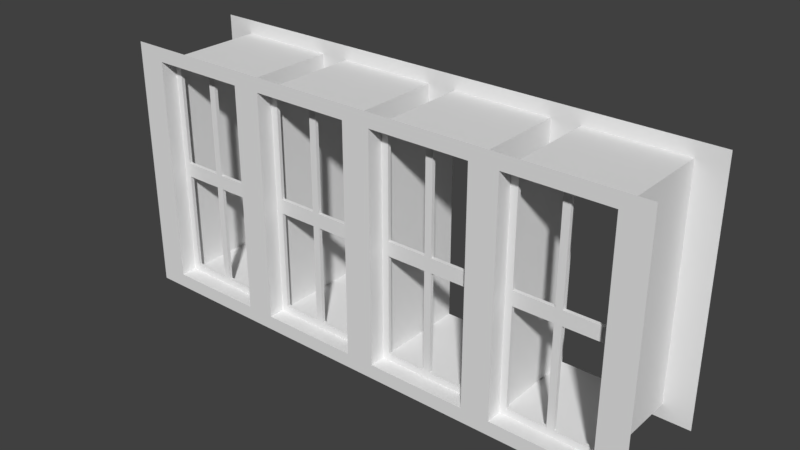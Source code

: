 # Source: Fenster_Dach_4er.blend  (saved by Blender 2.79.0; exported with 4.5.12 LTS)
import bpy
from mathutils import Matrix  # noqa: F401  (used for matrix-valued properties, if any)

bpy.ops.wm.read_factory_settings(use_empty=True)
scene = bpy.context.scene
scene.name = 'Scene'

# ---- collections
col_collection_1 = bpy.data.collections.new('Collection 1'); scene.collection.children.link(col_collection_1)
col_collection_2 = bpy.data.collections.new('Collection 2'); scene.collection.children.link(col_collection_2)
col_collection_2.hide_render = True
col_collection_2.hide_viewport = True
col_referenz_bauplan_eg = bpy.data.collections.new('Referenz_Bauplan_EG')  # instanced only; not linked into the scene

# ---- materials (node trees are filled in below, after node groups)
mat_fenstergitter = bpy.data.materials.new('Fenstergitter')
mat_fensterrahmen = bpy.data.materials.new('Fensterrahmen')

# ---- material node trees

# ---- world
world_world = bpy.data.worlds.new('World'); scene.world = world_world
world_world.color = (0.05088, 0.05088, 0.05088)
world_world.use_sun_shadow = False
world_world.sun_shadow_jitter_overblur = 0.0
world_world.cycles.sampling_method = 'MANUAL'

# ---- meshes
me_fenster_mesh = bpy.data.meshes.new('Fenster_mesh')
me_fenster_mesh.from_pydata([(0.0, 0.1125, 1.6), (0.3, 0.1375, 1.6), (0.0, 0.1125, -5.215e-08), (0.3, 0.1125, 1.6), (0.35, 0.1125, 1.6), (0.0, 0.1375, -5.215e-08), (0.35, 0.1375, 1.6), (0.35, 0.1125, -5.215e-08), (0.35, 0.1375, -5.215e-08), (0.35, 0.1375, 0.05), (0.35, 0.1125, 0.05), (0.3, 0.1125, 0.05), (0.3, 0.1125, -5.215e-08), (0.3, 0.1375, -5.215e-08), (0.3, 0.1375, 0.05), (0.0, 0.1125, 1.55), (0.0, 0.1375, 1.55), (0.35, 0.1375, 1.55), (0.35, 0.1125, 1.55), (0.3, 0.1125, 1.55), (0.3, 0.1375, 1.55), (0.35, 0.1375, 0.75), (0.35, 0.1375, 0.85), (0.35, 0.1125, 0.75), (0.35, 0.1125, 0.85), (0.3, 0.1125, 0.85), (0.3, 0.1375, 0.75), (0.0, 0.1125, 0.85), (0.0, 0.1125, 0.75), (0.0, 0.1375, 0.85), (0.0, 0.1375, 0.75), (0.3, 0.1125, 0.75), (0.3, 0.1375, 0.85), (0.0, 0.1375, 1.6), (0.025, 0.1125, 0.75), (0.025, 0.1375, 0.85), (0.025, 0.1125, 0.85), (0.025, 0.1375, 0.75), (0.025, 0.1125, -5.215e-08), (0.025, 0.1375, -5.215e-08), (0.0, 0.1125, 0.05), (0.0, 0.1375, 0.05), (0.025, 0.1125, 0.05), (0.025, 0.1375, 0.05), (0.025, 0.1125, 1.6), (0.025, 0.1125, 1.55), (0.025, 0.1375, 1.55), (0.025, 0.1375, 1.6), (0.0, 0.1125, 1.55), (0.0, 0.1375, 1.55), (0.025, 0.1375, 1.55), (0.025, 0.1125, 1.55), (0.35, 0.1375, 0.8), (0.35, 0.1125, 0.8), (0.0, 0.1375, 0.8), (0.0, 0.1125, 0.8), (0.3, 0.1375, 0.8), (0.3, 0.1125, 0.8), (0.025, 0.1125, 0.8), (0.025, 0.1375, 0.8)], [], [(17, 20, 1, 6), (22, 32, 20, 17), (19, 18, 4, 3), (10, 11, 12, 7), (14, 9, 8, 13), (11, 31, 26, 14), (47, 46, 16, 33), (45, 19, 3, 44), (43, 42, 11, 14), (43, 14, 13, 39), (46, 20, 19, 45), (38, 12, 11, 42), (59, 56, 26, 37), (18, 19, 25, 24), (31, 11, 10, 23), (53, 57, 31, 23), (9, 14, 26, 21), (56, 52, 21, 26), (58, 55, 28, 34), (37, 34, 42, 43), (35, 36, 25, 32), (2, 40, 41, 5), (55, 27, 29, 54), (15, 0, 33, 16), (19, 20, 32, 25), (36, 35, 50, 51), (31, 34, 37, 26), (57, 58, 34, 31), (54, 59, 37, 30), (2, 38, 42, 40), (41, 43, 39, 5), (30, 37, 43, 41), (28, 30, 41, 40), (34, 28, 40, 42), (15, 45, 44, 0), (1, 20, 46, 47), (27, 36, 51, 48), (29, 27, 48, 49), (35, 29, 49, 50), (29, 35, 59, 54), (25, 36, 58, 57), (28, 55, 54, 30), (36, 27, 55, 58), (32, 22, 52, 56), (24, 25, 57, 53), (35, 32, 56, 59)])
_uv = me_fenster_mesh.uv_layers.new(name='UVMap')
_uv.uv.foreach_set('vector', [0.3762, 0.963, 0.4257, 0.963, 0.4257, 0.9938, 0.3762, 0.9938, 0.3762, 0.5309, 0.4257, 0.5309, 0.4257, 0.963, 0.3762, 0.963, 0.05941, 0.03704, 0.009901, 0.03704, 0.009901, 0.006173, 0.05941, 0.006173, 0.009901, 0.963, 0.05941, 0.963, 0.05941, 0.9938, 0.009901, 0.9938, 0.4257, 0.03704, 0.3762, 0.03704, 0.3762, 0.006173, 0.4257, 0.006173, 0.7871, 0.4383, 0.7871, 0.006173, 0.8119, 0.006173, 0.8119, 0.4383, 0.698, 0.9938, 0.698, 0.963, 0.7228, 0.963, 0.7228, 0.9938, 0.3317, 0.03704, 0.05941, 0.03704, 0.05941, 0.006173, 0.3317, 0.006173, 0.9901, 0.5401, 0.9653, 0.5401, 0.9653, 0.3704, 0.9901, 0.3704, 0.698, 0.03704, 0.4257, 0.03704, 0.4257, 0.006173, 0.698, 0.006173, 0.9653, 0.358, 0.9653, 0.1883, 0.9901, 0.1883, 0.9901, 0.358, 0.3317, 0.9938, 0.05941, 0.9938, 0.05941, 0.963, 0.3317, 0.963, 0.698, 0.5, 0.4257, 0.5, 0.4257, 0.4691, 0.698, 0.4691, 0.009901, 0.03704, 0.05941, 0.03704, 0.05941, 0.4691, 0.009901, 0.4691, 0.05941, 0.5309, 0.05941, 0.963, 0.009901, 0.963, 0.009901, 0.5309, 0.009901, 0.5, 0.05941, 0.5, 0.05941, 0.5309, 0.009901, 0.5309, 0.3762, 0.03704, 0.4257, 0.03704, 0.4257, 0.4691, 0.3762, 0.4691, 0.4257, 0.5, 0.3762, 0.5, 0.3762, 0.4691, 0.4257, 0.4691, 0.3317, 0.5, 0.3564, 0.5, 0.3564, 0.5309, 0.3317, 0.5309, 0.901, 0.4383, 0.8762, 0.4383, 0.8762, 0.006173, 0.901, 0.006173, 0.901, 0.6204, 0.8762, 0.6204, 0.8762, 0.4506, 0.901, 0.4506, 0.7426, 0.963, 0.7426, 0.9321, 0.7673, 0.9321, 0.7673, 0.963, 0.7426, 0.4691, 0.7426, 0.4383, 0.7673, 0.4383, 0.7673, 0.4691, 0.7871, 0.4815, 0.7871, 0.4506, 0.8119, 0.4506, 0.8119, 0.4815, 0.8317, 0.006173, 0.8564, 0.006173, 0.8564, 0.4383, 0.8317, 0.4383, 0.9208, 0.006173, 0.9455, 0.006173, 0.9455, 0.4383, 0.9208, 0.4383, 0.9901, 0.006173, 0.9901, 0.1759, 0.9653, 0.1759, 0.9653, 0.006173, 0.05941, 0.5, 0.3317, 0.5, 0.3317, 0.5309, 0.05941, 0.5309, 0.7228, 0.5, 0.698, 0.5, 0.698, 0.4691, 0.7228, 0.4691, 0.3564, 0.9938, 0.3317, 0.9938, 0.3317, 0.963, 0.3564, 0.963, 0.7228, 0.03704, 0.698, 0.03704, 0.698, 0.006173, 0.7228, 0.006173, 0.7228, 0.4691, 0.698, 0.4691, 0.698, 0.03704, 0.7228, 0.03704, 0.7426, 0.5, 0.7673, 0.5, 0.7673, 0.9321, 0.7426, 0.9321, 0.3317, 0.5309, 0.3564, 0.5309, 0.3564, 0.963, 0.3317, 0.963, 0.3564, 0.03704, 0.3317, 0.03704, 0.3317, 0.006173, 0.3564, 0.006173, 0.4257, 0.9938, 0.4257, 0.963, 0.698, 0.963, 0.698, 0.9938, 0.3564, 0.4691, 0.3317, 0.4691, 0.3317, 0.03704, 0.3564, 0.03704, 0.7673, 0.4383, 0.7426, 0.4383, 0.7426, 0.006173, 0.7673, 0.006173, 0.698, 0.5309, 0.7228, 0.5309, 0.7228, 0.963, 0.698, 0.963, 0.7228, 0.5309, 0.698, 0.5309, 0.698, 0.5, 0.7228, 0.5, 0.05941, 0.4691, 0.3317, 0.4691, 0.3317, 0.5, 0.05941, 0.5, 0.7426, 0.5, 0.7426, 0.4691, 0.7673, 0.4691, 0.7673, 0.5, 0.3317, 0.4691, 0.3564, 0.4691, 0.3564, 0.5, 0.3317, 0.5, 0.4257, 0.5309, 0.3762, 0.5309, 0.3762, 0.5, 0.4257, 0.5, 0.009901, 0.4691, 0.05941, 0.4691, 0.05941, 0.5, 0.009901, 0.5, 0.698, 0.5309, 0.4257, 0.5309, 0.4257, 0.5, 0.698, 0.5])
me_fenster_mesh.materials.append(mat_fenstergitter)
me_fenster_mesh.use_remesh_preserve_volume = False
me_fenster_mesh.use_remesh_preserve_attributes = False
me_fenster_mesh.use_mirror_vertex_groups = False
me_fenster_mesh.update()
me_fenster_rahmen_mesh = bpy.data.meshes.new('Fenster Rahmen_mesh')
me_fenster_rahmen_mesh.from_pydata([(1.9, 0.0, 0.0), (1.9, 0.0, 1.8), (1.9, 0.8, 0.0), (1.9, 0.8, 1.8), (0.8, 0.0, 5.96e-08), (0.8, 0.0, 1.8), (0.8, 0.8, 5.96e-08), (0.8, 0.8, 1.8), (1.0, 0.0, 5.96e-08), (1.0, 0.0, 1.8), (1.0, 0.8, 5.96e-08), (1.0, 0.8, 1.8), (1.7, 0.0, 0.0), (1.7, 0.0, 1.8), (1.7, 0.8, 0.0), (1.7, 0.8, 1.8), (1.9, 0.0, 1.7), (1.9, 0.8, 1.7), (0.8, 0.0, 1.7), (1.0, 0.0, 1.7), (1.7, 0.0, 1.7), (1.7, 0.8, 0.1), (1.0, 0.8, 0.1), (0.8, 0.8, 0.1), (1.9, 0.0, 0.1), (1.9, 0.8, 0.1), (0.8, 0.8, 1.7), (1.7, 0.8, 1.7), (1.0, 0.8, 1.7), (0.8, 0.0, 0.1), (1.0, 0.0, 0.1), (1.7, 0.0, 0.1), (0.1, 0.0, 0.1), (0.1, 0.8, 1.7), (0.0, 0.8, 0.1), (0.0, 0.0, 0.1), (0.1, 0.8, 0.1), (0.1, 0.0, 1.7), (0.0, 0.8, 1.7), (0.0, 0.0, 1.7), (0.1, 0.8, 1.8), (0.1, 0.8, 0.0), (0.1, 0.0, 1.8), (0.1, 0.0, 0.0), (0.0, 0.8, 1.8), (0.0, 0.8, 0.0), (0.0, 0.0, 1.8), (0.0, 0.0, 0.0)], [], [(20, 16, 1, 13), (27, 15, 3, 17), (29, 18, 26, 23), (26, 7, 11, 28), (18, 19, 9, 5), (28, 11, 15, 27), (19, 20, 13, 9), (29, 30, 19, 18), (23, 26, 28, 22), (19, 30, 22, 28), (31, 20, 27, 21), (30, 31, 21, 22), (20, 19, 28, 27), (21, 27, 17, 25), (31, 24, 16, 20), (12, 0, 24, 31), (14, 21, 25, 2), (32, 36, 33, 37), (36, 34, 38, 33), (6, 23, 22, 10), (4, 8, 30, 29), (10, 22, 21, 14), (8, 12, 31, 30), (37, 42, 46, 39), (33, 38, 44, 40), (41, 45, 34, 36), (32, 37, 39, 35), (43, 32, 35, 47), (29, 23, 36, 32), (4, 29, 32, 43), (23, 6, 41, 36), (7, 26, 33, 40), (18, 5, 42, 37), (26, 18, 37, 33)])
_uv = me_fenster_rahmen_mesh.uv_layers.new(name='UVMap')
_uv.uv.foreach_set('vector', [0.3922, 0.04817, 0.3922, 0.002294, 0.4151, 0.002294, 0.4151, 0.04817, 0.8096, 0.3922, 0.8326, 0.3922, 0.8326, 0.4381, 0.8096, 0.4381, 0.1904, 0.8096, 0.1904, 0.4427, 0.3739, 0.4427, 0.3739, 0.8096, 0.8096, 0.1858, 0.8326, 0.1858, 0.8326, 0.2317, 0.8096, 0.2317, 0.3922, 0.2546, 0.3922, 0.2087, 0.4151, 0.2087, 0.4151, 0.2546, 0.8096, 0.2317, 0.8326, 0.2317, 0.8326, 0.3922, 0.8096, 0.3922, 0.3922, 0.2087, 0.3922, 0.04817, 0.4151, 0.04817, 0.4151, 0.2087, 0.02523, 0.2546, 0.02523, 0.2087, 0.3922, 0.2087, 0.3922, 0.2546, 0.4427, 0.1858, 0.8096, 0.1858, 0.8096, 0.2317, 0.4427, 0.2317, 0.5665, 0.8096, 0.5665, 0.4427, 0.75, 0.4427, 0.75, 0.8096, 0.3784, 0.8096, 0.3784, 0.4427, 0.5619, 0.4427, 0.5619, 0.8096, 0.8372, 0.002294, 0.9977, 0.002294, 0.9977, 0.1858, 0.8372, 0.1858, 0.002294, 0.8142, 0.1628, 0.8142, 0.1628, 0.9977, 0.002294, 0.9977, 0.4427, 0.3922, 0.8096, 0.3922, 0.8096, 0.4381, 0.4427, 0.4381, 0.02523, 0.04817, 0.02523, 0.002294, 0.3922, 0.002294, 0.3922, 0.04817, 0.002294, 0.04817, 0.002294, 0.002294, 0.02523, 0.002294, 0.02523, 0.04817, 0.4197, 0.3922, 0.4427, 0.3922, 0.4427, 0.4381, 0.4197, 0.4381, 0.1858, 0.8096, 0.002294, 0.8096, 0.002294, 0.4427, 0.1858, 0.4427, 0.4427, 0.02523, 0.4427, 0.002294, 0.8096, 0.002294, 0.8096, 0.02523, 0.4197, 0.1858, 0.4427, 0.1858, 0.4427, 0.2317, 0.4197, 0.2317, 0.002294, 0.2546, 0.002294, 0.2087, 0.02523, 0.2087, 0.02523, 0.2546, 0.4197, 0.2317, 0.4427, 0.2317, 0.4427, 0.3922, 0.4197, 0.3922, 0.002294, 0.2087, 0.002294, 0.04817, 0.02523, 0.04817, 0.02523, 0.2087, 0.3922, 0.4151, 0.4151, 0.4151, 0.4151, 0.4381, 0.3922, 0.4381, 0.8096, 0.02523, 0.8096, 0.002294, 0.8326, 0.002294, 0.8326, 0.02523, 0.4197, 0.02523, 0.4197, 0.002294, 0.4427, 0.002294, 0.4427, 0.02523, 0.02523, 0.4151, 0.3922, 0.4151, 0.3922, 0.4381, 0.02523, 0.4381, 0.002294, 0.4151, 0.02523, 0.4151, 0.02523, 0.4381, 0.002294, 0.4381, 0.9151, 0.4427, 0.9151, 0.6261, 0.7546, 0.6261, 0.7546, 0.4427, 0.002294, 0.2546, 0.02523, 0.2546, 0.02523, 0.4151, 0.002294, 0.4151, 0.4427, 0.1858, 0.4197, 0.1858, 0.4197, 0.02523, 0.4427, 0.02523, 0.8326, 0.1858, 0.8096, 0.1858, 0.8096, 0.02523, 0.8326, 0.02523, 0.3922, 0.2546, 0.4151, 0.2546, 0.4151, 0.4151, 0.3922, 0.4151, 0.9151, 0.6307, 0.9151, 0.8142, 0.7546, 0.8142, 0.7546, 0.6307])
me_fenster_rahmen_mesh.materials.append(mat_fensterrahmen)
me_fenster_rahmen_mesh.use_remesh_preserve_volume = False
me_fenster_rahmen_mesh.use_remesh_preserve_attributes = False
me_fenster_rahmen_mesh.use_mirror_vertex_groups = False
me_fenster_rahmen_mesh.update()

# ---- objects
ob_fenster_1 = bpy.data.objects.new('Fenster_1', me_fenster_mesh)
ob_fenster_2 = bpy.data.objects.new('Fenster_2', me_fenster_mesh)
ob_fenster_4 = bpy.data.objects.new('Fenster_4', me_fenster_mesh)
ob_fenster_3 = bpy.data.objects.new('Fenster_3', me_fenster_mesh)
ob_fenster_rahmen = bpy.data.objects.new('Fenster Rahmen', me_fenster_rahmen_mesh)
ob_referenz_bauplan_eg = bpy.data.objects.new('Referenz_Bauplan_EG', None)
ob_fenster = bpy.data.objects.new('Fenster', me_fenster_mesh)

# ---- transforms, parenting, visibility, modifiers, constraints
ob_fenster_1.location = (-1.35, 0.0, 0.1)
ob_fenster_1.lineart.crease_threshold = 0.0
_m = ob_fenster_1.modifiers.new('Mirror', 'MIRROR')
ob_fenster_2.location = (-0.45, 0.0, 0.1)
ob_fenster_2.lineart.crease_threshold = 0.0
_m = ob_fenster_2.modifiers.new('Mirror', 'MIRROR')
ob_fenster_4.location = (1.35, 0.0, 0.1)
ob_fenster_4.lineart.crease_threshold = 0.0
_m = ob_fenster_4.modifiers.new('Mirror', 'MIRROR')
ob_fenster_3.location = (0.45, 0.0, 0.1)
ob_fenster_3.lineart.crease_threshold = 0.0
_m = ob_fenster_3.modifiers.new('Mirror', 'MIRROR')
ob_fenster_rahmen.location = (0.0, 0.0, 0.0)
ob_fenster_rahmen.lineart.crease_threshold = 0.0
_m = ob_fenster_rahmen.modifiers.new('Mirror', 'MIRROR')
ob_referenz_bauplan_eg.location = (-8.694, 8.15, -2.412e-07)
ob_referenz_bauplan_eg.empty_image_offset = (0.0, 0.0)
ob_referenz_bauplan_eg.hide_viewport = True
ob_referenz_bauplan_eg.show_instancer_for_render = False
ob_referenz_bauplan_eg.instance_type = 'COLLECTION'
ob_referenz_bauplan_eg.lineart.crease_threshold = 0.0
ob_fenster.location = (0.0, 0.0, 0.0)
ob_fenster.lineart.crease_threshold = 0.0
_m = ob_fenster.modifiers.new('Mirror', 'MIRROR')
ob_referenz_bauplan_eg.instance_collection = col_referenz_bauplan_eg

# ---- collection membership
col_collection_1.objects.link(ob_fenster_1)
col_collection_1.objects.link(ob_fenster_2)
col_collection_1.objects.link(ob_fenster_4)
col_collection_1.objects.link(ob_fenster_3)
col_collection_1.objects.link(ob_fenster_rahmen)
col_collection_1.objects.link(ob_referenz_bauplan_eg)
col_collection_2.objects.link(ob_fenster)

# ---- scene / render settings (as saved in the file)
scene.frame_start = 1; scene.frame_end = 250; scene.frame_set(1)
scene.render.engine = 'BLENDER_EEVEE_NEXT'
scene.render.resolution_percentage = 50
scene.render.dither_intensity = 0.0
scene.cycles.use_denoising = False
scene.cycles.samples = 128
scene.cycles.sampling_pattern = 'TABULATED_SOBOL'
scene.cycles.use_adaptive_sampling = False
scene.cycles.use_light_tree = False
scene.cycles.blur_glossy = 0.0
scene.cycles.sample_clamp_indirect = 0.0
scene.view_settings.view_transform = 'Standard'
bpy.context.view_layer.update()

# ---- added for rendering (the .blend has no active camera and no usable light): camera, sun
cam_auto = bpy.data.cameras.new('AutoCamera')
cam_auto.lens = 50.0
cam_auto.sensor_width = 36.0
cam_auto.clip_end = 1000.0
ob_auto_camera = bpy.data.objects.new('AutoCamera', cam_auto)
scene.collection.objects.link(ob_auto_camera)
ob_auto_camera.location = (3.96013, -4.35216, 4.06811)
ob_auto_camera.rotation_euler = (1.09748, -7.21219e-08, 0.694738)
scene.camera = ob_auto_camera
light_auto_sun = bpy.data.lights.new('AutoSun', 'SUN')
light_auto_sun.energy = 3.0
light_auto_sun.angle = 0.0523599
ob_auto_sun = bpy.data.objects.new('AutoSun', light_auto_sun)
scene.collection.objects.link(ob_auto_sun)
ob_auto_sun.rotation_euler = (0.872665, 0.174533, 0.523599)
bpy.context.view_layer.update()
